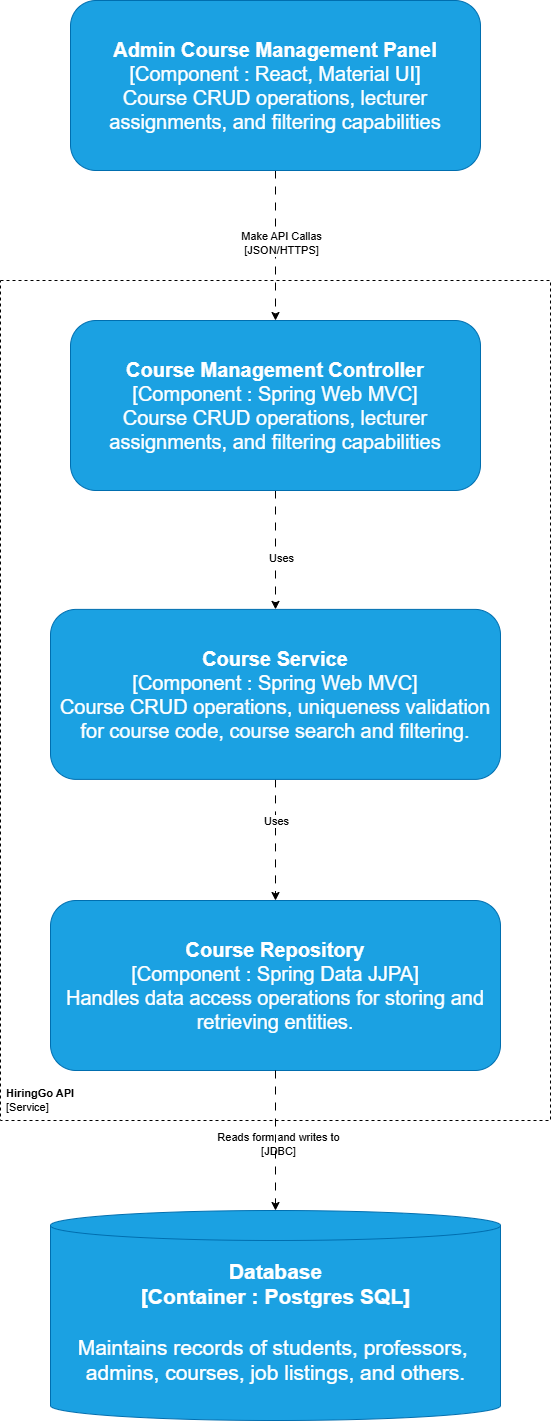

The diagram above was exported from draw.io. Its source (the exported page's mxGraphModel, read from the mxfile embedded in the PNG):
<mxGraphModel dx="1840" dy="1645" grid="1" gridSize="10" guides="1" tooltips="1" connect="1" arrows="1" fold="1" page="1" pageScale="1" pageWidth="850" pageHeight="1100" math="0" shadow="0">
  <root>
    <mxCell id="0" />
    <mxCell id="1" parent="0" />
    <mxCell id="WrLJhxqys1vH4Icc897m-16" value="" style="rounded=0;whiteSpace=wrap;html=1;fontFamily=Helvetica;fontSize=11;fontColor=default;labelBackgroundColor=none;dashed=1;fillColor=none;" vertex="1" parent="1">
      <mxGeometry x="1040" y="510" width="550" height="840" as="geometry" />
    </mxCell>
    <mxCell id="WrLJhxqys1vH4Icc897m-5" style="edgeStyle=orthogonalEdgeStyle;rounded=0;orthogonalLoop=1;jettySize=auto;html=1;dashed=1;dashPattern=8 8;" edge="1" parent="1" source="WrLJhxqys1vH4Icc897m-3" target="WrLJhxqys1vH4Icc897m-4">
      <mxGeometry relative="1" as="geometry" />
    </mxCell>
    <mxCell id="WrLJhxqys1vH4Icc897m-6" value="Make API Callas&lt;div&gt;[JSON/HTTPS]&lt;/div&gt;" style="edgeLabel;html=1;align=center;verticalAlign=middle;resizable=0;points=[];" vertex="1" connectable="0" parent="WrLJhxqys1vH4Icc897m-5">
      <mxGeometry x="-0.0796" y="4" relative="1" as="geometry">
        <mxPoint as="offset" />
      </mxGeometry>
    </mxCell>
    <mxCell id="WrLJhxqys1vH4Icc897m-3" value="&lt;b&gt;&lt;font style=&quot;font-size: 20px;&quot;&gt;Admin Course Management Panel&lt;/font&gt;&lt;/b&gt;&lt;div&gt;&lt;font style=&quot;font-size: 20px;&quot;&gt;[Component : React, Material UI]&lt;br&gt;Course CRUD operations, lecturer assignments, and filtering capabilities&lt;/font&gt;&lt;/div&gt;" style="rounded=1;whiteSpace=wrap;html=1;fillColor=#1ba1e2;strokeColor=#006EAF;fontColor=#ffffff;" vertex="1" parent="1">
      <mxGeometry x="1110" y="230" width="410" height="170" as="geometry" />
    </mxCell>
    <mxCell id="WrLJhxqys1vH4Icc897m-11" style="edgeStyle=orthogonalEdgeStyle;rounded=0;orthogonalLoop=1;jettySize=auto;html=1;dashed=1;dashPattern=8 8;strokeColor=default;align=center;verticalAlign=middle;fontFamily=Helvetica;fontSize=11;fontColor=default;labelBackgroundColor=default;endArrow=classic;" edge="1" parent="1" source="WrLJhxqys1vH4Icc897m-4" target="WrLJhxqys1vH4Icc897m-7">
      <mxGeometry relative="1" as="geometry" />
    </mxCell>
    <mxCell id="WrLJhxqys1vH4Icc897m-13" value="Uses" style="edgeLabel;html=1;align=center;verticalAlign=middle;resizable=0;points=[];fontFamily=Helvetica;fontSize=11;fontColor=default;labelBackgroundColor=default;" vertex="1" connectable="0" parent="WrLJhxqys1vH4Icc897m-11">
      <mxGeometry x="0.0694" y="3" relative="1" as="geometry">
        <mxPoint as="offset" />
      </mxGeometry>
    </mxCell>
    <mxCell id="WrLJhxqys1vH4Icc897m-4" value="&lt;div&gt;&lt;font style=&quot;font-size: 20px;&quot;&gt;&lt;b&gt;Course Management Controller&lt;/b&gt;&lt;/font&gt;&lt;/div&gt;&lt;div&gt;&lt;font style=&quot;font-size: 20px;&quot;&gt;[Component : Spring Web MVC]&lt;br&gt;Course CRUD operations, lecturer assignments, and filtering capabilities&lt;/font&gt;&lt;/div&gt;" style="rounded=1;whiteSpace=wrap;html=1;fillColor=#1ba1e2;strokeColor=#006EAF;fontColor=#ffffff;" vertex="1" parent="1">
      <mxGeometry x="1110" y="550" width="410" height="170" as="geometry" />
    </mxCell>
    <mxCell id="WrLJhxqys1vH4Icc897m-12" style="edgeStyle=orthogonalEdgeStyle;rounded=0;orthogonalLoop=1;jettySize=auto;html=1;dashed=1;dashPattern=8 8;strokeColor=default;align=center;verticalAlign=middle;fontFamily=Helvetica;fontSize=11;fontColor=default;labelBackgroundColor=default;endArrow=classic;" edge="1" parent="1" source="WrLJhxqys1vH4Icc897m-7" target="WrLJhxqys1vH4Icc897m-10">
      <mxGeometry relative="1" as="geometry" />
    </mxCell>
    <mxCell id="WrLJhxqys1vH4Icc897m-14" value="Uses" style="edgeLabel;html=1;align=center;verticalAlign=middle;resizable=0;points=[];fontFamily=Helvetica;fontSize=11;fontColor=default;labelBackgroundColor=default;" vertex="1" connectable="0" parent="WrLJhxqys1vH4Icc897m-12">
      <mxGeometry x="-0.3444" y="-1" relative="1" as="geometry">
        <mxPoint as="offset" />
      </mxGeometry>
    </mxCell>
    <mxCell id="WrLJhxqys1vH4Icc897m-7" value="&lt;div&gt;&lt;font style=&quot;font-size: 20px;&quot;&gt;&lt;b&gt;Course Service&lt;/b&gt;&lt;/font&gt;&lt;/div&gt;&lt;div&gt;&lt;font style=&quot;font-size: 20px;&quot;&gt;[Component : Spring Web MVC]&lt;br&gt;Course CRUD operations, uniqueness validation for course code, course search and filtering.&lt;/font&gt;&lt;/div&gt;" style="rounded=1;whiteSpace=wrap;html=1;fillColor=#1ba1e2;strokeColor=#006EAF;fontColor=#ffffff;" vertex="1" parent="1">
      <mxGeometry x="1090" y="838.89" width="450" height="170" as="geometry" />
    </mxCell>
    <mxCell id="WrLJhxqys1vH4Icc897m-10" value="&lt;div&gt;&lt;font style=&quot;font-size: 20px;&quot;&gt;&lt;b&gt;Course Repository&lt;/b&gt;&lt;/font&gt;&lt;/div&gt;&lt;div&gt;&lt;font style=&quot;&quot;&gt;&lt;span style=&quot;font-size: 20px;&quot;&gt;[Component : Spring Data JJPA]&lt;/span&gt;&lt;br&gt;&lt;div style=&quot;&quot;&gt;&lt;span style=&quot;font-size: 20px;&quot;&gt;Handles data access operations for storing and retrieving entities.&lt;/span&gt;&lt;/div&gt;&lt;/font&gt;&lt;/div&gt;" style="rounded=1;whiteSpace=wrap;html=1;fillColor=#1ba1e2;strokeColor=#006EAF;fontColor=#ffffff;" vertex="1" parent="1">
      <mxGeometry x="1090" y="1130" width="450" height="170" as="geometry" />
    </mxCell>
    <mxCell id="WrLJhxqys1vH4Icc897m-15" value="&lt;b&gt;&lt;font style=&quot;font-size: 21px;&quot;&gt;Database&lt;/font&gt;&lt;/b&gt;&lt;div&gt;&lt;b&gt;&lt;font style=&quot;font-size: 21px;&quot;&gt;[Container : Postgres SQL]&lt;/font&gt;&lt;/b&gt;&lt;/div&gt;&lt;div&gt;&lt;b&gt;&lt;font style=&quot;font-size: 21px;&quot;&gt;&lt;br&gt;&lt;/font&gt;&lt;/b&gt;&lt;/div&gt;&lt;div&gt;&lt;div&gt;&lt;span style=&quot;font-size: 21px;&quot;&gt;Maintains records of students, professors,&amp;nbsp;&lt;/span&gt;&lt;/div&gt;&lt;div&gt;&lt;span style=&quot;font-size: 21px;&quot;&gt;admins, courses, job listings, and others.&lt;/span&gt;&lt;/div&gt;&lt;div&gt;&lt;br&gt;&lt;/div&gt;&lt;/div&gt;" style="shape=cylinder3;html=1;boundedLbl=1;backgroundOutline=1;size=15;fontFamily=Helvetica;fontSize=11;fontColor=#ffffff;labelBackgroundColor=none;fillColor=#1ba1e2;strokeColor=#006EAF;" vertex="1" parent="1">
      <mxGeometry x="1090" y="1440" width="450" height="210" as="geometry" />
    </mxCell>
    <mxCell id="WrLJhxqys1vH4Icc897m-17" style="edgeStyle=orthogonalEdgeStyle;rounded=0;orthogonalLoop=1;jettySize=auto;html=1;entryX=0.5;entryY=0;entryDx=0;entryDy=0;entryPerimeter=0;dashed=1;dashPattern=8 8;strokeColor=default;align=center;verticalAlign=middle;fontFamily=Helvetica;fontSize=11;fontColor=default;labelBackgroundColor=default;endArrow=classic;" edge="1" parent="1" source="WrLJhxqys1vH4Icc897m-10" target="WrLJhxqys1vH4Icc897m-15">
      <mxGeometry relative="1" as="geometry" />
    </mxCell>
    <mxCell id="WrLJhxqys1vH4Icc897m-18" value="Reads form and writes to&lt;div&gt;[JDBC]&lt;/div&gt;" style="edgeLabel;html=1;align=center;verticalAlign=middle;resizable=0;points=[];fontFamily=Helvetica;fontSize=11;fontColor=default;labelBackgroundColor=none;" vertex="1" connectable="0" parent="WrLJhxqys1vH4Icc897m-17">
      <mxGeometry x="-0.2314" y="-1" relative="1" as="geometry">
        <mxPoint x="1" y="17" as="offset" />
      </mxGeometry>
    </mxCell>
    <mxCell id="WrLJhxqys1vH4Icc897m-19" value="&lt;b&gt;HiringGo API&lt;/b&gt;&lt;div&gt;[Service]&lt;/div&gt;" style="text;html=1;align=left;verticalAlign=middle;resizable=0;points=[];autosize=1;strokeColor=none;fillColor=none;fontFamily=Helvetica;fontSize=11;fontColor=default;labelBackgroundColor=default;textShadow=0;" vertex="1" parent="1">
      <mxGeometry x="1044" y="1310" width="90" height="40" as="geometry" />
    </mxCell>
  </root>
</mxGraphModel>